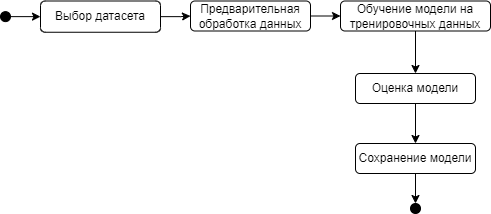

The diagram above was exported from draw.io. Its source (the exported page's mxGraphModel, read from the mxfile embedded in the PNG):
<mxGraphModel dx="989" dy="543" grid="1" gridSize="10" guides="1" tooltips="1" connect="1" arrows="1" fold="1" page="1" pageScale="1" pageWidth="1169" pageHeight="1654" math="0" shadow="0">
  <root>
    <mxCell id="0" />
    <mxCell id="1" parent="0" />
    <mxCell id="IeBHKcZ8h1I7OhDQjJjh-1" value="" style="ellipse;whiteSpace=wrap;html=1;fillColor=#000000;" vertex="1" parent="1">
      <mxGeometry x="520" y="438.13" width="10" height="10" as="geometry" />
    </mxCell>
    <mxCell id="IeBHKcZ8h1I7OhDQjJjh-3" value="" style="endArrow=classic;html=1;rounded=0;exitX=1;exitY=0.5;exitDx=0;exitDy=0;entryX=0;entryY=0.5;entryDx=0;entryDy=0;" edge="1" parent="1" source="IeBHKcZ8h1I7OhDQjJjh-1" target="IeBHKcZ8h1I7OhDQjJjh-7">
      <mxGeometry width="50" height="50" relative="1" as="geometry">
        <mxPoint x="510" y="490" as="sourcePoint" />
        <mxPoint x="560" y="445" as="targetPoint" />
      </mxGeometry>
    </mxCell>
    <mxCell id="IeBHKcZ8h1I7OhDQjJjh-12" value="" style="edgeStyle=orthogonalEdgeStyle;rounded=0;orthogonalLoop=1;jettySize=auto;html=1;" edge="1" parent="1" source="IeBHKcZ8h1I7OhDQjJjh-7" target="IeBHKcZ8h1I7OhDQjJjh-8">
      <mxGeometry relative="1" as="geometry" />
    </mxCell>
    <mxCell id="IeBHKcZ8h1I7OhDQjJjh-7" value="Выбор датасета" style="rounded=1;whiteSpace=wrap;html=1;" vertex="1" parent="1">
      <mxGeometry x="560" y="427.5" width="120" height="31.25" as="geometry" />
    </mxCell>
    <mxCell id="IeBHKcZ8h1I7OhDQjJjh-8" value="Предварительная обработка данных" style="rounded=1;whiteSpace=wrap;html=1;" vertex="1" parent="1">
      <mxGeometry x="710" y="427.5" width="120" height="30" as="geometry" />
    </mxCell>
    <mxCell id="IeBHKcZ8h1I7OhDQjJjh-9" value="Обучение модели на тренировочных данных" style="rounded=1;whiteSpace=wrap;html=1;" vertex="1" parent="1">
      <mxGeometry x="860" y="427.5" width="150" height="30" as="geometry" />
    </mxCell>
    <mxCell id="IeBHKcZ8h1I7OhDQjJjh-11" value="" style="endArrow=classic;html=1;rounded=0;entryX=0;entryY=0.5;entryDx=0;entryDy=0;exitX=1;exitY=0.5;exitDx=0;exitDy=0;" edge="1" parent="1" source="IeBHKcZ8h1I7OhDQjJjh-8" target="IeBHKcZ8h1I7OhDQjJjh-9">
      <mxGeometry width="50" height="50" relative="1" as="geometry">
        <mxPoint x="560" y="410" as="sourcePoint" />
        <mxPoint x="610" y="360" as="targetPoint" />
      </mxGeometry>
    </mxCell>
    <mxCell id="IeBHKcZ8h1I7OhDQjJjh-14" value="Оценка модели" style="rounded=1;whiteSpace=wrap;html=1;" vertex="1" parent="1">
      <mxGeometry x="875" y="500" width="120" height="30" as="geometry" />
    </mxCell>
    <mxCell id="IeBHKcZ8h1I7OhDQjJjh-15" value="" style="endArrow=classic;html=1;rounded=0;entryX=0.5;entryY=0;entryDx=0;entryDy=0;exitX=0.5;exitY=1;exitDx=0;exitDy=0;" edge="1" parent="1" source="IeBHKcZ8h1I7OhDQjJjh-9" target="IeBHKcZ8h1I7OhDQjJjh-14">
      <mxGeometry width="50" height="50" relative="1" as="geometry">
        <mxPoint x="900" y="490" as="sourcePoint" />
        <mxPoint x="830" y="290" as="targetPoint" />
      </mxGeometry>
    </mxCell>
    <mxCell id="IeBHKcZ8h1I7OhDQjJjh-16" value="Сохранение модели" style="rounded=1;whiteSpace=wrap;html=1;" vertex="1" parent="1">
      <mxGeometry x="875" y="570" width="120" height="30" as="geometry" />
    </mxCell>
    <mxCell id="IeBHKcZ8h1I7OhDQjJjh-17" value="" style="endArrow=classic;html=1;rounded=0;entryX=0.5;entryY=0;entryDx=0;entryDy=0;exitX=0.5;exitY=1;exitDx=0;exitDy=0;" edge="1" parent="1" source="IeBHKcZ8h1I7OhDQjJjh-14" target="IeBHKcZ8h1I7OhDQjJjh-16">
      <mxGeometry width="50" height="50" relative="1" as="geometry">
        <mxPoint x="780" y="540" as="sourcePoint" />
        <mxPoint x="830" y="490" as="targetPoint" />
      </mxGeometry>
    </mxCell>
    <mxCell id="IeBHKcZ8h1I7OhDQjJjh-18" value="" style="ellipse;whiteSpace=wrap;html=1;fillColor=#000000;" vertex="1" parent="1">
      <mxGeometry x="930" y="630" width="10" height="10" as="geometry" />
    </mxCell>
    <mxCell id="IeBHKcZ8h1I7OhDQjJjh-19" value="" style="endArrow=classic;html=1;rounded=0;entryX=0.5;entryY=0;entryDx=0;entryDy=0;exitX=0.5;exitY=1;exitDx=0;exitDy=0;" edge="1" parent="1" source="IeBHKcZ8h1I7OhDQjJjh-16" target="IeBHKcZ8h1I7OhDQjJjh-18">
      <mxGeometry width="50" height="50" relative="1" as="geometry">
        <mxPoint x="780" y="540" as="sourcePoint" />
        <mxPoint x="830" y="490" as="targetPoint" />
      </mxGeometry>
    </mxCell>
  </root>
</mxGraphModel>